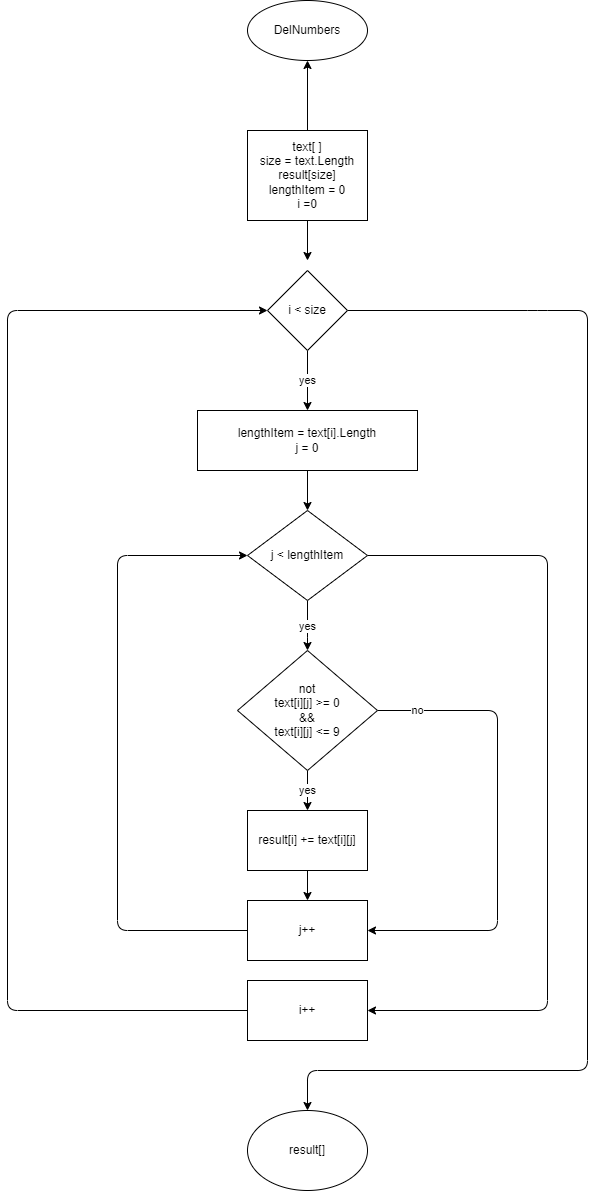

The diagram above was exported from draw.io. Its source (the exported page's mxGraphModel, read from the mxfile embedded in the PNG):
<mxGraphModel dx="1720" dy="773" grid="1" gridSize="10" guides="1" tooltips="1" connect="1" arrows="1" fold="1" page="1" pageScale="1" pageWidth="827" pageHeight="1169" math="0" shadow="0">
  <root>
    <mxCell id="0" />
    <mxCell id="1" parent="0" />
    <mxCell id="3" style="edgeStyle=none;html=1;" edge="1" parent="1" source="2">
      <mxGeometry relative="1" as="geometry">
        <mxPoint x="400" y="270" as="targetPoint" />
      </mxGeometry>
    </mxCell>
    <mxCell id="24" value="" style="edgeStyle=none;html=1;" edge="1" parent="1" source="2" target="23">
      <mxGeometry relative="1" as="geometry" />
    </mxCell>
    <mxCell id="2" value="text[ ]&lt;br&gt;size = text.Length&lt;br&gt;result[size]&lt;br&gt;lengthItem = 0&lt;br&gt;i =0" style="rounded=0;whiteSpace=wrap;html=1;" vertex="1" parent="1">
      <mxGeometry x="340" y="140" width="120" height="90" as="geometry" />
    </mxCell>
    <mxCell id="5" value="yes" style="edgeStyle=none;html=1;" edge="1" parent="1" source="4">
      <mxGeometry relative="1" as="geometry">
        <mxPoint x="400" y="420" as="targetPoint" />
      </mxGeometry>
    </mxCell>
    <mxCell id="21" style="edgeStyle=none;html=1;" edge="1" parent="1" source="4">
      <mxGeometry relative="1" as="geometry">
        <mxPoint x="400" y="1120" as="targetPoint" />
        <Array as="points">
          <mxPoint x="630" y="320" />
          <mxPoint x="680" y="320" />
          <mxPoint x="680" y="1080" />
          <mxPoint x="400" y="1080" />
        </Array>
      </mxGeometry>
    </mxCell>
    <mxCell id="4" value="i &amp;lt; size" style="rhombus;whiteSpace=wrap;html=1;" vertex="1" parent="1">
      <mxGeometry x="360" y="280" width="80" height="80" as="geometry" />
    </mxCell>
    <mxCell id="7" style="edgeStyle=none;html=1;" edge="1" parent="1" source="6">
      <mxGeometry relative="1" as="geometry">
        <mxPoint x="400" y="520" as="targetPoint" />
      </mxGeometry>
    </mxCell>
    <mxCell id="6" value="lengthItem = text[i].Length&lt;br&gt;j = 0" style="rounded=0;whiteSpace=wrap;html=1;" vertex="1" parent="1">
      <mxGeometry x="290" y="420" width="220" height="60" as="geometry" />
    </mxCell>
    <mxCell id="9" value="yes" style="edgeStyle=none;html=1;" edge="1" parent="1" source="8">
      <mxGeometry relative="1" as="geometry">
        <mxPoint x="400" y="660" as="targetPoint" />
        <Array as="points">
          <mxPoint x="400" y="640" />
        </Array>
      </mxGeometry>
    </mxCell>
    <mxCell id="18" style="edgeStyle=none;html=1;exitX=1;exitY=0.5;exitDx=0;exitDy=0;entryX=1;entryY=0.5;entryDx=0;entryDy=0;" edge="1" parent="1" source="8" target="19">
      <mxGeometry relative="1" as="geometry">
        <mxPoint x="470" y="1020" as="targetPoint" />
        <Array as="points">
          <mxPoint x="640" y="565" />
          <mxPoint x="640" y="1020" />
        </Array>
      </mxGeometry>
    </mxCell>
    <mxCell id="8" value="j &amp;lt; lengthItem" style="rhombus;whiteSpace=wrap;html=1;" vertex="1" parent="1">
      <mxGeometry x="340" y="520" width="120" height="90" as="geometry" />
    </mxCell>
    <mxCell id="12" value="yes" style="edgeStyle=none;html=1;" edge="1" parent="1" source="11">
      <mxGeometry relative="1" as="geometry">
        <mxPoint x="400" y="820" as="targetPoint" />
      </mxGeometry>
    </mxCell>
    <mxCell id="17" value="no" style="edgeStyle=none;html=1;exitX=1;exitY=0.5;exitDx=0;exitDy=0;entryX=1;entryY=0.5;entryDx=0;entryDy=0;" edge="1" parent="1" source="11" target="14">
      <mxGeometry x="-0.8298" relative="1" as="geometry">
        <mxPoint x="570" y="942.0689655172414" as="targetPoint" />
        <Array as="points">
          <mxPoint x="590" y="720" />
          <mxPoint x="590" y="940" />
        </Array>
        <mxPoint as="offset" />
      </mxGeometry>
    </mxCell>
    <mxCell id="11" value="not&lt;br&gt;text[i][j] &amp;gt;= 0&lt;br&gt;&amp;amp;&amp;amp;&lt;br&gt;text[i][j] &amp;lt;= 9" style="rhombus;whiteSpace=wrap;html=1;" vertex="1" parent="1">
      <mxGeometry x="330" y="660" width="140" height="120" as="geometry" />
    </mxCell>
    <mxCell id="15" value="" style="edgeStyle=none;html=1;" edge="1" parent="1" source="13" target="14">
      <mxGeometry relative="1" as="geometry" />
    </mxCell>
    <mxCell id="13" value="result[i] += text[i][j]" style="rounded=0;whiteSpace=wrap;html=1;" vertex="1" parent="1">
      <mxGeometry x="340" y="820" width="120" height="60" as="geometry" />
    </mxCell>
    <mxCell id="16" style="edgeStyle=none;html=1;" edge="1" parent="1" source="14" target="8">
      <mxGeometry relative="1" as="geometry">
        <mxPoint x="320" y="558.4" as="targetPoint" />
        <Array as="points">
          <mxPoint x="210" y="940" />
          <mxPoint x="210" y="565" />
        </Array>
      </mxGeometry>
    </mxCell>
    <mxCell id="14" value="j++" style="whiteSpace=wrap;html=1;rounded=0;" vertex="1" parent="1">
      <mxGeometry x="340" y="910" width="120" height="60" as="geometry" />
    </mxCell>
    <mxCell id="20" style="edgeStyle=none;html=1;entryX=0;entryY=0.5;entryDx=0;entryDy=0;" edge="1" parent="1" source="19" target="4">
      <mxGeometry relative="1" as="geometry">
        <mxPoint x="165.86206896551724" y="320" as="targetPoint" />
        <Array as="points">
          <mxPoint x="100" y="1020" />
          <mxPoint x="100" y="320" />
        </Array>
      </mxGeometry>
    </mxCell>
    <mxCell id="19" value="i++" style="rounded=0;whiteSpace=wrap;html=1;" vertex="1" parent="1">
      <mxGeometry x="340" y="990" width="120" height="60" as="geometry" />
    </mxCell>
    <mxCell id="22" value="result[]" style="ellipse;whiteSpace=wrap;html=1;" vertex="1" parent="1">
      <mxGeometry x="340" y="1120" width="120" height="80" as="geometry" />
    </mxCell>
    <mxCell id="23" value="DelNumbers" style="ellipse;whiteSpace=wrap;html=1;rounded=0;" vertex="1" parent="1">
      <mxGeometry x="340" y="10" width="120" height="60" as="geometry" />
    </mxCell>
  </root>
</mxGraphModel>